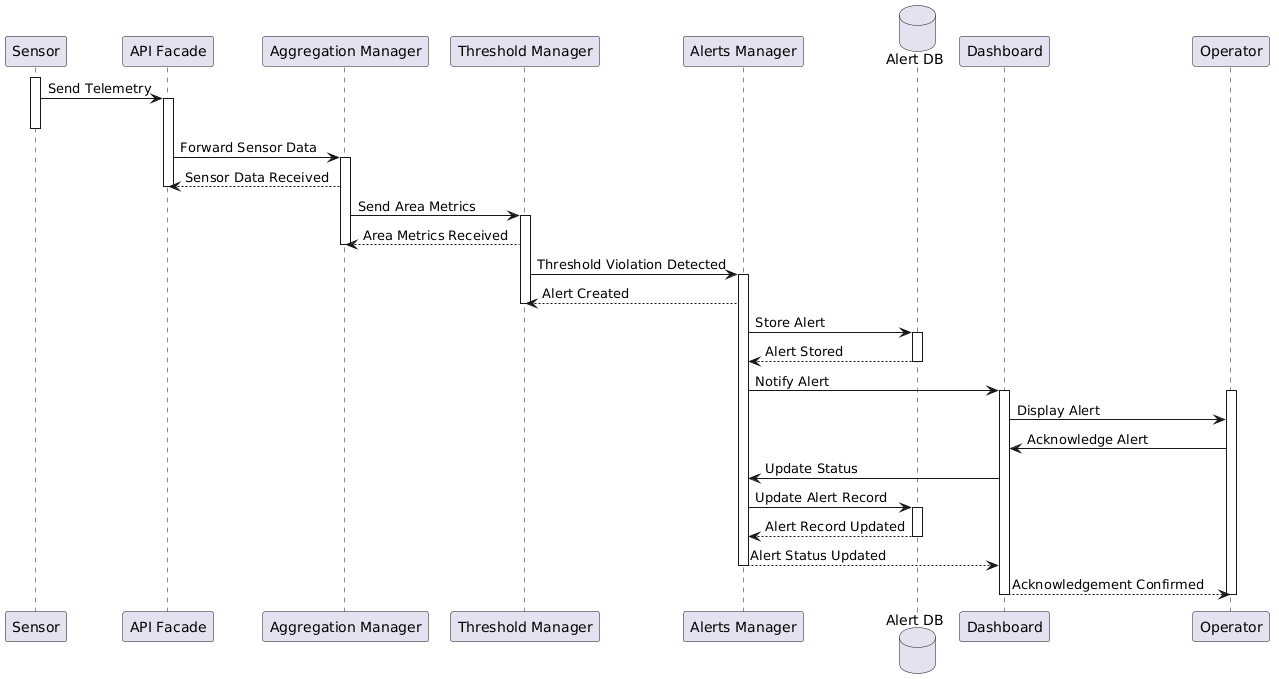

The diagram above was rendered by PlantUML. Its source (embedded in the PNG):
@startuml
participant Sensor


participant "API Facade" as API
participant "Aggregation Manager" as Agg
participant "Threshold Manager" as Thresh
participant "Alerts Manager" as Alerts
database "Alert DB" as DB
participant "Dashboard" as Dash

participant Operator

activate Sensor
Sensor -> API : Send Telemetry
activate API
deactivate Sensor

API -> Agg : Forward Sensor Data
activate Agg

Agg --> API : Sensor Data Received
deactivate API

Agg -> Thresh : Send Area Metrics
activate Thresh

Thresh --> Agg : Area Metrics Received
deactivate Agg

Thresh -> Alerts : Threshold Violation Detected
activate Alerts

Alerts --> Thresh : Alert Created
deactivate Thresh

Alerts -> DB : Store Alert
activate DB
DB --> Alerts : Alert Stored
deactivate DB

Alerts -> Dash : Notify Alert
activate Dash

activate Operator
Dash -> Operator : Display Alert
Operator -> Dash : Acknowledge Alert

Dash -> Alerts : Update Status

Alerts -> DB : Update Alert Record

activate DB
DB --> Alerts : Alert Record Updated
deactivate DB

Alerts --> Dash : Alert Status Updated
deactivate Alerts
Dash --> Operator : Acknowledgement Confirmed
deactivate Dash

deactivate Operator
@enduml